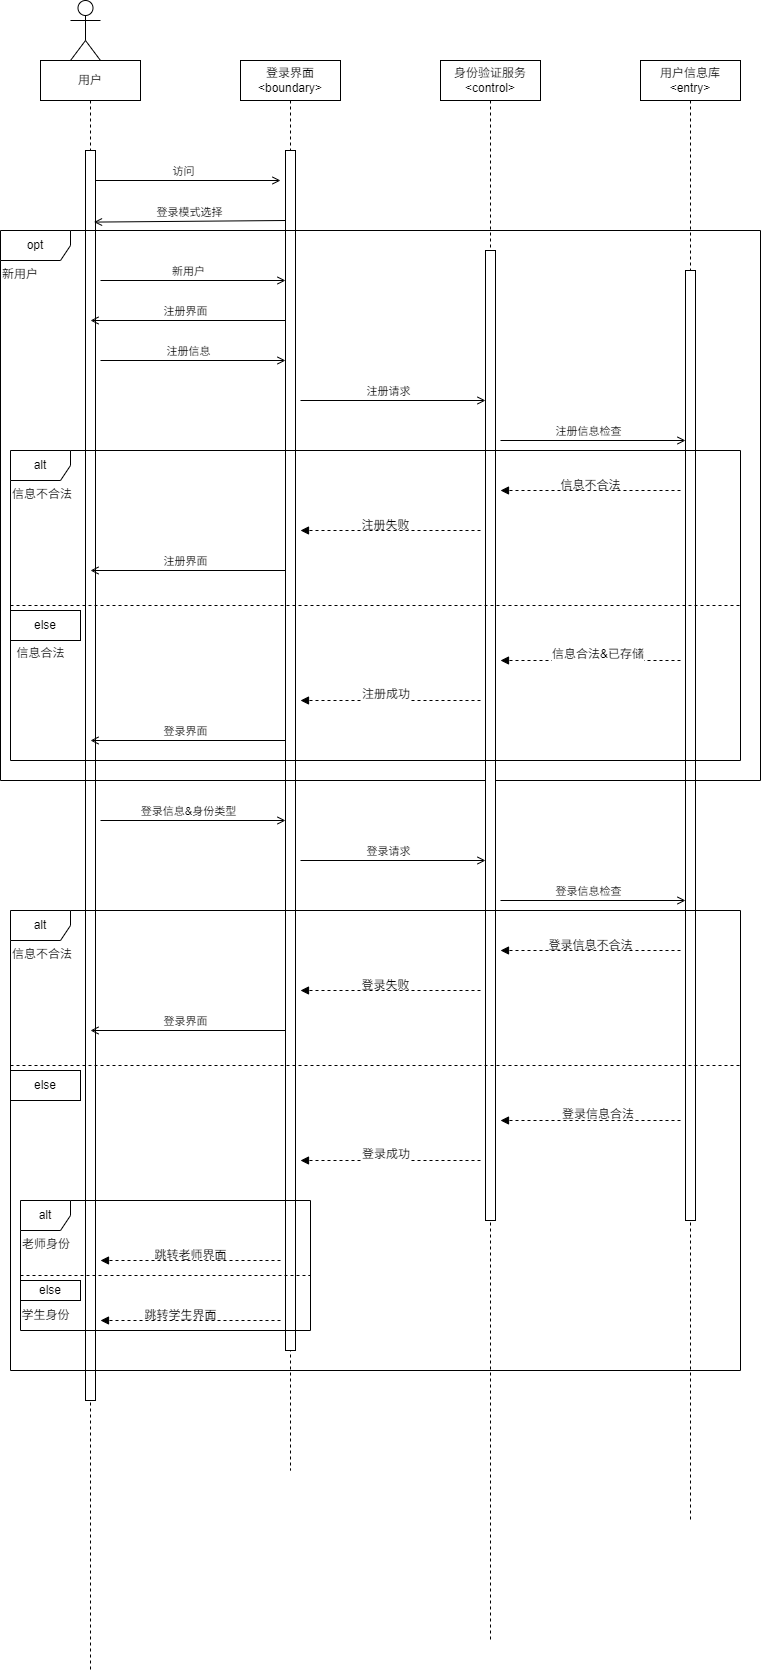

The diagram above was exported from draw.io. Its source (the exported page's mxGraphModel, read from the mxfile embedded in the PNG):
<mxGraphModel dx="986" dy="2099" grid="1" gridSize="10" guides="0" tooltips="1" connect="1" arrows="1" fold="1" page="0" pageScale="1" pageWidth="827" pageHeight="1169" math="0" shadow="0">
  <root>
    <mxCell id="0" />
    <mxCell id="1" parent="0" />
    <mxCell id="6" value="身份验证服务&lt;div&gt;&amp;lt;control&amp;gt;&lt;/div&gt;" style="shape=umlLifeline;perimeter=lifelinePerimeter;whiteSpace=wrap;html=1;container=1;dropTarget=0;collapsible=0;recursiveResize=0;outlineConnect=0;portConstraint=eastwest;newEdgeStyle={&quot;edgeStyle&quot;:&quot;elbowEdgeStyle&quot;,&quot;elbow&quot;:&quot;vertical&quot;,&quot;curved&quot;:0,&quot;rounded&quot;:0};" vertex="1" parent="1">
      <mxGeometry x="440" y="-1280" width="100" height="1580" as="geometry" />
    </mxCell>
    <mxCell id="15" value="用户信息库&lt;div&gt;&amp;lt;entry&amp;gt;&lt;/div&gt;" style="shape=umlLifeline;perimeter=lifelinePerimeter;whiteSpace=wrap;html=1;container=1;dropTarget=0;collapsible=0;recursiveResize=0;outlineConnect=0;portConstraint=eastwest;newEdgeStyle={&quot;edgeStyle&quot;:&quot;elbowEdgeStyle&quot;,&quot;elbow&quot;:&quot;vertical&quot;,&quot;curved&quot;:0,&quot;rounded&quot;:0};" vertex="1" parent="1">
      <mxGeometry x="640" y="-1280" width="100" height="1460" as="geometry" />
    </mxCell>
    <mxCell id="16" value="" style="html=1;points=[[0,0,0,0,5],[0,1,0,0,-5],[1,0,0,0,5],[1,1,0,0,-5]];perimeter=orthogonalPerimeter;outlineConnect=0;targetShapes=umlLifeline;portConstraint=eastwest;newEdgeStyle={&quot;curved&quot;:0,&quot;rounded&quot;:0};" vertex="1" parent="15">
      <mxGeometry x="45" y="210" width="10" height="950" as="geometry" />
    </mxCell>
    <mxCell id="17" value="登录界面&lt;div&gt;&amp;lt;boundary&amp;gt;&lt;/div&gt;" style="shape=umlLifeline;perimeter=lifelinePerimeter;whiteSpace=wrap;html=1;container=1;dropTarget=0;collapsible=0;recursiveResize=0;outlineConnect=0;portConstraint=eastwest;newEdgeStyle={&quot;edgeStyle&quot;:&quot;elbowEdgeStyle&quot;,&quot;elbow&quot;:&quot;vertical&quot;,&quot;curved&quot;:0,&quot;rounded&quot;:0};" vertex="1" parent="1">
      <mxGeometry x="240" y="-1280" width="100" height="1410" as="geometry" />
    </mxCell>
    <mxCell id="18" value="" style="html=1;points=[[0,0,0,0,5],[0,1,0,0,-5],[1,0,0,0,5],[1,1,0,0,-5]];perimeter=orthogonalPerimeter;outlineConnect=0;targetShapes=umlLifeline;portConstraint=eastwest;newEdgeStyle={&quot;curved&quot;:0,&quot;rounded&quot;:0};" vertex="1" parent="17">
      <mxGeometry x="45" y="90" width="10" height="1200" as="geometry" />
    </mxCell>
    <mxCell id="19" value="用户" style="shape=umlLifeline;perimeter=lifelinePerimeter;whiteSpace=wrap;html=1;container=1;dropTarget=0;collapsible=0;recursiveResize=0;outlineConnect=0;portConstraint=eastwest;newEdgeStyle={&quot;edgeStyle&quot;:&quot;elbowEdgeStyle&quot;,&quot;elbow&quot;:&quot;vertical&quot;,&quot;curved&quot;:0,&quot;rounded&quot;:0};" vertex="1" parent="1">
      <mxGeometry x="40" y="-1280" width="100" height="1610" as="geometry" />
    </mxCell>
    <mxCell id="20" value="" style="html=1;points=[[0,0,0,0,5],[0,1,0,0,-5],[1,0,0,0,5],[1,1,0,0,-5]];perimeter=orthogonalPerimeter;outlineConnect=0;targetShapes=umlLifeline;portConstraint=eastwest;newEdgeStyle={&quot;curved&quot;:0,&quot;rounded&quot;:0};" vertex="1" parent="19">
      <mxGeometry x="45" y="90" width="10" height="1250" as="geometry" />
    </mxCell>
    <mxCell id="22" value="访问" style="html=1;verticalAlign=bottom;labelBackgroundColor=none;endArrow=open;endFill=0;" edge="1" parent="1" source="20">
      <mxGeometry x="-0.0501" width="160" relative="1" as="geometry">
        <mxPoint x="100" y="-1160" as="sourcePoint" />
        <mxPoint x="280" y="-1160" as="targetPoint" />
        <mxPoint as="offset" />
      </mxGeometry>
    </mxCell>
    <mxCell id="24" value="登录模式选择" style="html=1;verticalAlign=bottom;labelBackgroundColor=none;endArrow=open;endFill=0;entryX=0.85;entryY=0.579;entryDx=0;entryDy=0;entryPerimeter=0;" edge="1" parent="1">
      <mxGeometry width="160" relative="1" as="geometry">
        <mxPoint x="285" y="-1120" as="sourcePoint" />
        <mxPoint x="93.5" y="-1118.4099999999999" as="targetPoint" />
      </mxGeometry>
    </mxCell>
    <mxCell id="26" value="opt" style="shape=umlFrame;whiteSpace=wrap;html=1;pointerEvents=0;recursiveResize=0;container=1;collapsible=0;width=70;height=30;" vertex="1" parent="1">
      <mxGeometry y="-1110" width="760" height="550" as="geometry" />
    </mxCell>
    <mxCell id="27" value="新用户" style="text;html=1;" vertex="1" parent="26">
      <mxGeometry width="100" height="20" relative="1" as="geometry">
        <mxPoint y="30" as="offset" />
      </mxGeometry>
    </mxCell>
    <mxCell id="n6yCuVXN6WmIahS-QWQl-28" value="新用户" style="html=1;verticalAlign=bottom;labelBackgroundColor=none;endArrow=open;endFill=0;" edge="1" parent="26">
      <mxGeometry x="-0.0501" width="160" relative="1" as="geometry">
        <mxPoint x="100" y="50" as="sourcePoint" />
        <mxPoint x="285" y="50" as="targetPoint" />
        <mxPoint as="offset" />
      </mxGeometry>
    </mxCell>
    <mxCell id="n6yCuVXN6WmIahS-QWQl-29" value="注册界面" style="html=1;verticalAlign=bottom;labelBackgroundColor=none;endArrow=open;endFill=0;" edge="1" parent="26">
      <mxGeometry x="0.0256" width="160" relative="1" as="geometry">
        <mxPoint x="285" y="90" as="sourcePoint" />
        <mxPoint x="90" y="90" as="targetPoint" />
        <mxPoint as="offset" />
      </mxGeometry>
    </mxCell>
    <mxCell id="n6yCuVXN6WmIahS-QWQl-30" value="注册信息" style="html=1;verticalAlign=bottom;labelBackgroundColor=none;endArrow=open;endFill=0;" edge="1" parent="26">
      <mxGeometry x="-0.0501" width="160" relative="1" as="geometry">
        <mxPoint x="100" y="130" as="sourcePoint" />
        <mxPoint x="285" y="130" as="targetPoint" />
        <mxPoint as="offset" />
      </mxGeometry>
    </mxCell>
    <mxCell id="7" value="" style="html=1;points=[[0,0,0,0,5],[0,1,0,0,-5],[1,0,0,0,5],[1,1,0,0,-5]];perimeter=orthogonalPerimeter;outlineConnect=0;targetShapes=umlLifeline;portConstraint=eastwest;newEdgeStyle={&quot;curved&quot;:0,&quot;rounded&quot;:0};" vertex="1" parent="26">
      <mxGeometry x="485" y="20" width="10" height="970" as="geometry" />
    </mxCell>
    <mxCell id="n6yCuVXN6WmIahS-QWQl-32" value="注册请求" style="html=1;verticalAlign=bottom;labelBackgroundColor=none;endArrow=open;endFill=0;" edge="1" parent="26">
      <mxGeometry x="-0.0501" width="160" relative="1" as="geometry">
        <mxPoint x="300" y="170" as="sourcePoint" />
        <mxPoint x="485" y="170" as="targetPoint" />
        <mxPoint as="offset" />
      </mxGeometry>
    </mxCell>
    <mxCell id="n6yCuVXN6WmIahS-QWQl-33" value="注册信息检查" style="html=1;verticalAlign=bottom;labelBackgroundColor=none;endArrow=open;endFill=0;" edge="1" parent="26">
      <mxGeometry x="-0.0501" width="160" relative="1" as="geometry">
        <mxPoint x="500" y="210" as="sourcePoint" />
        <mxPoint x="685" y="210" as="targetPoint" />
        <mxPoint as="offset" />
      </mxGeometry>
    </mxCell>
    <mxCell id="n6yCuVXN6WmIahS-QWQl-37" value="alt" style="shape=umlFrame;whiteSpace=wrap;html=1;pointerEvents=0;recursiveResize=0;container=1;collapsible=0;width=60;height=30;" vertex="1" parent="26">
      <mxGeometry x="10" y="220" width="730" height="310" as="geometry" />
    </mxCell>
    <mxCell id="n6yCuVXN6WmIahS-QWQl-38" value="信息不合法" style="text;html=1;" vertex="1" parent="n6yCuVXN6WmIahS-QWQl-37">
      <mxGeometry width="100" height="20" relative="1" as="geometry">
        <mxPoint y="30" as="offset" />
      </mxGeometry>
    </mxCell>
    <mxCell id="n6yCuVXN6WmIahS-QWQl-39" value="" style="line;strokeWidth=1;dashed=1;labelPosition=center;verticalLabelPosition=bottom;align=left;verticalAlign=top;spacingLeft=20;spacingTop=15;html=1;whiteSpace=wrap;" vertex="1" parent="n6yCuVXN6WmIahS-QWQl-37">
      <mxGeometry y="150" width="730" height="10" as="geometry" />
    </mxCell>
    <mxCell id="n6yCuVXN6WmIahS-QWQl-35" value="信息不合法" style="text;html=1;align=center;verticalAlign=middle;resizable=0;points=[];autosize=1;strokeColor=none;fillColor=none;" vertex="1" parent="n6yCuVXN6WmIahS-QWQl-37">
      <mxGeometry x="540" y="20" width="80" height="30" as="geometry" />
    </mxCell>
    <mxCell id="n6yCuVXN6WmIahS-QWQl-34" value="" style="html=1;verticalAlign=bottom;labelBackgroundColor=none;endArrow=block;endFill=1;dashed=1;" edge="1" parent="n6yCuVXN6WmIahS-QWQl-37">
      <mxGeometry width="160" relative="1" as="geometry">
        <mxPoint x="670" y="40" as="sourcePoint" />
        <mxPoint x="490" y="40" as="targetPoint" />
      </mxGeometry>
    </mxCell>
    <mxCell id="n6yCuVXN6WmIahS-QWQl-40" value="" style="html=1;verticalAlign=bottom;labelBackgroundColor=none;endArrow=block;endFill=1;dashed=1;" edge="1" parent="n6yCuVXN6WmIahS-QWQl-37">
      <mxGeometry width="160" relative="1" as="geometry">
        <mxPoint x="470" y="80" as="sourcePoint" />
        <mxPoint x="290" y="80" as="targetPoint" />
      </mxGeometry>
    </mxCell>
    <mxCell id="n6yCuVXN6WmIahS-QWQl-41" value="注册失败" style="text;html=1;align=center;verticalAlign=middle;resizable=0;points=[];autosize=1;strokeColor=none;fillColor=none;" vertex="1" parent="n6yCuVXN6WmIahS-QWQl-37">
      <mxGeometry x="340" y="60" width="70" height="30" as="geometry" />
    </mxCell>
    <mxCell id="n6yCuVXN6WmIahS-QWQl-42" value="注册界面" style="html=1;verticalAlign=bottom;labelBackgroundColor=none;endArrow=open;endFill=0;" edge="1" parent="n6yCuVXN6WmIahS-QWQl-37">
      <mxGeometry x="0.0256" width="160" relative="1" as="geometry">
        <mxPoint x="275" y="120" as="sourcePoint" />
        <mxPoint x="80" y="120" as="targetPoint" />
        <mxPoint as="offset" />
      </mxGeometry>
    </mxCell>
    <mxCell id="n6yCuVXN6WmIahS-QWQl-44" value="else" style="whiteSpace=wrap;html=1;" vertex="1" parent="n6yCuVXN6WmIahS-QWQl-37">
      <mxGeometry y="160" width="70" height="30" as="geometry" />
    </mxCell>
    <mxCell id="n6yCuVXN6WmIahS-QWQl-52" value="" style="html=1;verticalAlign=bottom;labelBackgroundColor=none;endArrow=block;endFill=1;dashed=1;" edge="1" parent="n6yCuVXN6WmIahS-QWQl-37">
      <mxGeometry width="160" relative="1" as="geometry">
        <mxPoint x="670" y="210" as="sourcePoint" />
        <mxPoint x="490" y="210" as="targetPoint" />
      </mxGeometry>
    </mxCell>
    <mxCell id="n6yCuVXN6WmIahS-QWQl-53" value="&lt;span style=&quot;color: rgb(0, 0, 0); font-family: Helvetica; font-size: 12px; font-style: normal; font-variant-ligatures: normal; font-variant-caps: normal; font-weight: 400; letter-spacing: normal; orphans: 2; text-align: center; text-indent: 0px; text-transform: none; widows: 2; word-spacing: 0px; -webkit-text-stroke-width: 0px; white-space: nowrap; background-color: rgb(255, 255, 255); text-decoration-thickness: initial; text-decoration-style: initial; text-decoration-color: initial; float: none; display: inline !important;&quot;&gt;信息合法&amp;amp;已存储&lt;/span&gt;" style="text;whiteSpace=wrap;html=1;" vertex="1" parent="n6yCuVXN6WmIahS-QWQl-37">
      <mxGeometry x="540" y="190" width="90" height="40" as="geometry" />
    </mxCell>
    <mxCell id="n6yCuVXN6WmIahS-QWQl-54" value="" style="html=1;verticalAlign=bottom;labelBackgroundColor=none;endArrow=block;endFill=1;dashed=1;" edge="1" parent="n6yCuVXN6WmIahS-QWQl-37">
      <mxGeometry width="160" relative="1" as="geometry">
        <mxPoint x="470" y="250" as="sourcePoint" />
        <mxPoint x="290" y="250" as="targetPoint" />
      </mxGeometry>
    </mxCell>
    <mxCell id="n6yCuVXN6WmIahS-QWQl-55" value="&lt;span style=&quot;color: rgb(0, 0, 0); font-family: Helvetica; font-size: 12px; font-style: normal; font-variant-ligatures: normal; font-variant-caps: normal; font-weight: 400; letter-spacing: normal; orphans: 2; text-align: center; text-indent: 0px; text-transform: none; widows: 2; word-spacing: 0px; -webkit-text-stroke-width: 0px; white-space: nowrap; background-color: rgb(255, 255, 255); text-decoration-thickness: initial; text-decoration-style: initial; text-decoration-color: initial; float: none; display: inline !important;&quot;&gt;注册成功&lt;/span&gt;" style="text;whiteSpace=wrap;html=1;" vertex="1" parent="n6yCuVXN6WmIahS-QWQl-37">
      <mxGeometry x="350" y="230" width="80" height="40" as="geometry" />
    </mxCell>
    <mxCell id="n6yCuVXN6WmIahS-QWQl-56" value="登录界面" style="html=1;verticalAlign=bottom;labelBackgroundColor=none;endArrow=open;endFill=0;" edge="1" parent="n6yCuVXN6WmIahS-QWQl-37">
      <mxGeometry x="0.0256" width="160" relative="1" as="geometry">
        <mxPoint x="275" y="290" as="sourcePoint" />
        <mxPoint x="80" y="290" as="targetPoint" />
        <mxPoint as="offset" />
      </mxGeometry>
    </mxCell>
    <mxCell id="n6yCuVXN6WmIahS-QWQl-45" value="" style="shape=umlActor;verticalLabelPosition=bottom;verticalAlign=top;html=1;" vertex="1" parent="1">
      <mxGeometry x="70" y="-1340" width="30" height="60" as="geometry" />
    </mxCell>
    <mxCell id="n6yCuVXN6WmIahS-QWQl-57" value="信息合法" style="text;html=1;align=center;verticalAlign=middle;resizable=0;points=[];autosize=1;strokeColor=none;fillColor=none;" vertex="1" parent="1">
      <mxGeometry x="5" y="-702" width="70" height="30" as="geometry" />
    </mxCell>
    <mxCell id="n6yCuVXN6WmIahS-QWQl-60" value="登录信息&amp;amp;身份类型" style="html=1;verticalAlign=bottom;labelBackgroundColor=none;endArrow=open;endFill=0;" edge="1" parent="1">
      <mxGeometry x="-0.0501" width="160" relative="1" as="geometry">
        <mxPoint x="100" y="-520" as="sourcePoint" />
        <mxPoint x="285" y="-520" as="targetPoint" />
        <mxPoint as="offset" />
      </mxGeometry>
    </mxCell>
    <mxCell id="n6yCuVXN6WmIahS-QWQl-61" value="登录请求" style="html=1;verticalAlign=bottom;labelBackgroundColor=none;endArrow=open;endFill=0;" edge="1" parent="1">
      <mxGeometry x="-0.0501" width="160" relative="1" as="geometry">
        <mxPoint x="300" y="-480" as="sourcePoint" />
        <mxPoint x="485" y="-480" as="targetPoint" />
        <mxPoint as="offset" />
      </mxGeometry>
    </mxCell>
    <mxCell id="n6yCuVXN6WmIahS-QWQl-62" value="登录信息检查" style="html=1;verticalAlign=bottom;labelBackgroundColor=none;endArrow=open;endFill=0;" edge="1" parent="1">
      <mxGeometry x="-0.0501" width="160" relative="1" as="geometry">
        <mxPoint x="500" y="-440" as="sourcePoint" />
        <mxPoint x="685" y="-440" as="targetPoint" />
        <mxPoint as="offset" />
      </mxGeometry>
    </mxCell>
    <mxCell id="n6yCuVXN6WmIahS-QWQl-63" value="alt" style="shape=umlFrame;whiteSpace=wrap;html=1;pointerEvents=0;recursiveResize=0;container=1;collapsible=0;width=60;height=30;" vertex="1" parent="1">
      <mxGeometry x="10" y="-430" width="730" height="460" as="geometry" />
    </mxCell>
    <mxCell id="n6yCuVXN6WmIahS-QWQl-64" value="信息不合法" style="text;html=1;" vertex="1" parent="n6yCuVXN6WmIahS-QWQl-63">
      <mxGeometry width="100" height="20" relative="1" as="geometry">
        <mxPoint y="30" as="offset" />
      </mxGeometry>
    </mxCell>
    <mxCell id="n6yCuVXN6WmIahS-QWQl-65" value="" style="line;strokeWidth=1;dashed=1;labelPosition=center;verticalLabelPosition=bottom;align=left;verticalAlign=top;spacingLeft=20;spacingTop=15;html=1;whiteSpace=wrap;" vertex="1" parent="n6yCuVXN6WmIahS-QWQl-63">
      <mxGeometry y="150" width="730" height="10" as="geometry" />
    </mxCell>
    <mxCell id="n6yCuVXN6WmIahS-QWQl-66" value="登录信息不合法" style="text;html=1;align=center;verticalAlign=middle;resizable=0;points=[];autosize=1;strokeColor=none;fillColor=none;" vertex="1" parent="n6yCuVXN6WmIahS-QWQl-63">
      <mxGeometry x="525" y="20" width="110" height="30" as="geometry" />
    </mxCell>
    <mxCell id="n6yCuVXN6WmIahS-QWQl-67" value="" style="html=1;verticalAlign=bottom;labelBackgroundColor=none;endArrow=block;endFill=1;dashed=1;" edge="1" parent="n6yCuVXN6WmIahS-QWQl-63">
      <mxGeometry width="160" relative="1" as="geometry">
        <mxPoint x="670" y="40" as="sourcePoint" />
        <mxPoint x="490" y="40" as="targetPoint" />
      </mxGeometry>
    </mxCell>
    <mxCell id="n6yCuVXN6WmIahS-QWQl-68" value="" style="html=1;verticalAlign=bottom;labelBackgroundColor=none;endArrow=block;endFill=1;dashed=1;" edge="1" parent="n6yCuVXN6WmIahS-QWQl-63">
      <mxGeometry width="160" relative="1" as="geometry">
        <mxPoint x="470" y="80" as="sourcePoint" />
        <mxPoint x="290" y="80" as="targetPoint" />
      </mxGeometry>
    </mxCell>
    <mxCell id="n6yCuVXN6WmIahS-QWQl-69" value="登录失败" style="text;html=1;align=center;verticalAlign=middle;resizable=0;points=[];autosize=1;strokeColor=none;fillColor=none;" vertex="1" parent="n6yCuVXN6WmIahS-QWQl-63">
      <mxGeometry x="340" y="60" width="70" height="30" as="geometry" />
    </mxCell>
    <mxCell id="n6yCuVXN6WmIahS-QWQl-70" value="登录界面" style="html=1;verticalAlign=bottom;labelBackgroundColor=none;endArrow=open;endFill=0;" edge="1" parent="n6yCuVXN6WmIahS-QWQl-63">
      <mxGeometry x="0.0256" width="160" relative="1" as="geometry">
        <mxPoint x="275" y="120" as="sourcePoint" />
        <mxPoint x="80" y="120" as="targetPoint" />
        <mxPoint as="offset" />
      </mxGeometry>
    </mxCell>
    <mxCell id="n6yCuVXN6WmIahS-QWQl-71" value="else" style="whiteSpace=wrap;html=1;" vertex="1" parent="n6yCuVXN6WmIahS-QWQl-63">
      <mxGeometry y="160" width="70" height="30" as="geometry" />
    </mxCell>
    <mxCell id="n6yCuVXN6WmIahS-QWQl-72" value="" style="html=1;verticalAlign=bottom;labelBackgroundColor=none;endArrow=block;endFill=1;dashed=1;" edge="1" parent="n6yCuVXN6WmIahS-QWQl-63">
      <mxGeometry width="160" relative="1" as="geometry">
        <mxPoint x="670" y="210" as="sourcePoint" />
        <mxPoint x="490" y="210" as="targetPoint" />
      </mxGeometry>
    </mxCell>
    <mxCell id="n6yCuVXN6WmIahS-QWQl-73" value="&lt;div style=&quot;text-align: center;&quot;&gt;&lt;span style=&quot;background-color: transparent; text-wrap-mode: nowrap;&quot;&gt;登录信息合法&lt;/span&gt;&lt;/div&gt;" style="text;whiteSpace=wrap;html=1;" vertex="1" parent="n6yCuVXN6WmIahS-QWQl-63">
      <mxGeometry x="550" y="190" width="90" height="40" as="geometry" />
    </mxCell>
    <mxCell id="n6yCuVXN6WmIahS-QWQl-74" value="" style="html=1;verticalAlign=bottom;labelBackgroundColor=none;endArrow=block;endFill=1;dashed=1;" edge="1" parent="n6yCuVXN6WmIahS-QWQl-63">
      <mxGeometry width="160" relative="1" as="geometry">
        <mxPoint x="470" y="250" as="sourcePoint" />
        <mxPoint x="290" y="250" as="targetPoint" />
      </mxGeometry>
    </mxCell>
    <mxCell id="n6yCuVXN6WmIahS-QWQl-75" value="&lt;span style=&quot;color: rgb(0, 0, 0); font-family: Helvetica; font-size: 12px; font-style: normal; font-variant-ligatures: normal; font-variant-caps: normal; font-weight: 400; letter-spacing: normal; orphans: 2; text-align: center; text-indent: 0px; text-transform: none; widows: 2; word-spacing: 0px; -webkit-text-stroke-width: 0px; white-space: nowrap; background-color: rgb(255, 255, 255); text-decoration-thickness: initial; text-decoration-style: initial; text-decoration-color: initial; float: none; display: inline !important;&quot;&gt;登录成功&lt;/span&gt;" style="text;whiteSpace=wrap;html=1;" vertex="1" parent="n6yCuVXN6WmIahS-QWQl-63">
      <mxGeometry x="350" y="230" width="80" height="40" as="geometry" />
    </mxCell>
    <mxCell id="n6yCuVXN6WmIahS-QWQl-79" value="" style="html=1;verticalAlign=bottom;labelBackgroundColor=none;endArrow=block;endFill=1;dashed=1;" edge="1" parent="n6yCuVXN6WmIahS-QWQl-63">
      <mxGeometry width="160" relative="1" as="geometry">
        <mxPoint x="270" y="350" as="sourcePoint" />
        <mxPoint x="90" y="350" as="targetPoint" />
      </mxGeometry>
    </mxCell>
    <mxCell id="n6yCuVXN6WmIahS-QWQl-80" value="跳转老师界面" style="text;html=1;align=center;verticalAlign=middle;resizable=0;points=[];autosize=1;strokeColor=none;fillColor=none;" vertex="1" parent="n6yCuVXN6WmIahS-QWQl-63">
      <mxGeometry x="130" y="330" width="100" height="30" as="geometry" />
    </mxCell>
    <mxCell id="n6yCuVXN6WmIahS-QWQl-84" value="" style="html=1;verticalAlign=bottom;labelBackgroundColor=none;endArrow=block;endFill=1;dashed=1;" edge="1" parent="n6yCuVXN6WmIahS-QWQl-63">
      <mxGeometry width="160" relative="1" as="geometry">
        <mxPoint x="270" y="410" as="sourcePoint" />
        <mxPoint x="90" y="410" as="targetPoint" />
      </mxGeometry>
    </mxCell>
    <mxCell id="n6yCuVXN6WmIahS-QWQl-85" value="跳转学生界面" style="text;html=1;align=center;verticalAlign=middle;resizable=0;points=[];autosize=1;strokeColor=none;fillColor=none;" vertex="1" parent="n6yCuVXN6WmIahS-QWQl-63">
      <mxGeometry x="120" y="390" width="100" height="30" as="geometry" />
    </mxCell>
    <mxCell id="n6yCuVXN6WmIahS-QWQl-87" value="alt" style="shape=umlFrame;whiteSpace=wrap;html=1;pointerEvents=0;recursiveResize=0;container=1;collapsible=0;width=50;height=30;" vertex="1" parent="1">
      <mxGeometry x="20" y="-140" width="290" height="130" as="geometry" />
    </mxCell>
    <mxCell id="n6yCuVXN6WmIahS-QWQl-88" value="老师身份" style="text;html=1;" vertex="1" parent="n6yCuVXN6WmIahS-QWQl-87">
      <mxGeometry width="100" height="20" relative="1" as="geometry">
        <mxPoint y="30" as="offset" />
      </mxGeometry>
    </mxCell>
    <mxCell id="n6yCuVXN6WmIahS-QWQl-89" value="" style="line;strokeWidth=1;dashed=1;labelPosition=center;verticalLabelPosition=bottom;align=left;verticalAlign=top;spacingLeft=20;spacingTop=15;html=1;whiteSpace=wrap;" vertex="1" parent="n6yCuVXN6WmIahS-QWQl-87">
      <mxGeometry y="70" width="290" height="10" as="geometry" />
    </mxCell>
    <mxCell id="n6yCuVXN6WmIahS-QWQl-90" value="else" style="whiteSpace=wrap;html=1;" vertex="1" parent="n6yCuVXN6WmIahS-QWQl-87">
      <mxGeometry y="80" width="60" height="20" as="geometry" />
    </mxCell>
    <mxCell id="n6yCuVXN6WmIahS-QWQl-91" value="学生身份" style="text;html=1;align=center;verticalAlign=middle;resizable=0;points=[];autosize=1;strokeColor=none;fillColor=none;" vertex="1" parent="n6yCuVXN6WmIahS-QWQl-87">
      <mxGeometry x="-10" y="100" width="70" height="30" as="geometry" />
    </mxCell>
  </root>
</mxGraphModel>